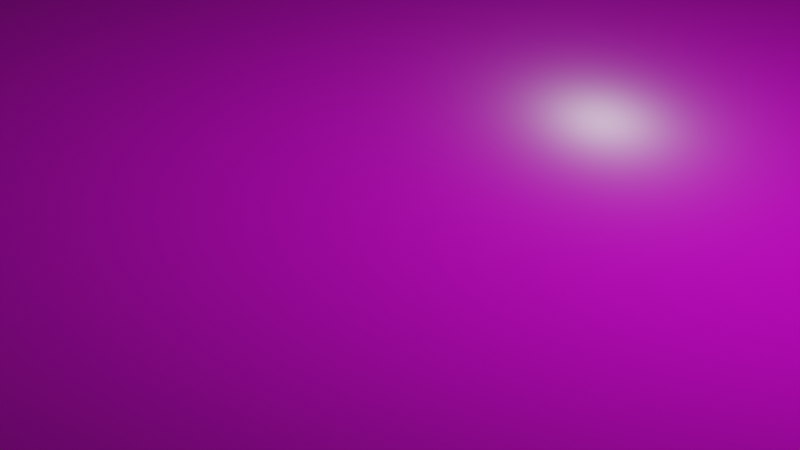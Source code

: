 # Source: plane.blend  (saved by Blender 3.4.6; exported with 4.5.12 LTS)
import bpy
from mathutils import Matrix  # noqa: F401  (used for matrix-valued properties, if any)

bpy.ops.wm.read_factory_settings(use_empty=True)
scene = bpy.context.scene
scene.name = 'Scene'

# ---- collections
col_collection = bpy.data.collections.new('Collection'); scene.collection.children.link(col_collection)

# ---- images (referenced by path relative to the original .blend; pixels are not part of the script)
import os
ASSET_DIR = os.environ.get("B2B_ASSET_DIR", "")  # directory of the original .blend (textures are referenced by path, not embedded)
HERE = os.path.dirname(os.path.abspath(__file__))  # packed textures are extracted next to this script under _unpacked/

def load_image(name, relpath, width, height, colorspace="sRGB"):
    """Load a texture the original file referenced (path relative to the .blend, or extracted next to this script)."""
    p = next((c for c in (os.path.join(HERE, relpath), os.path.join(ASSET_DIR, relpath)) if relpath and os.path.exists(c)), "")
    if p:
        img = bpy.data.images.load(p, check_existing=True)
        img.name = name
    else:  # same state as the original file: an image datablock whose file is absent (Cycles renders it pink)
        img = bpy.data.images.new(name, width, height)
        img.source = "FILE"
        img.filepath = "//" + (relpath or name)
    img.colorspace_settings.name = colorspace
    return img
img_pavement_02_disp_2k_png = load_image('pavement_02_disp_2k.png', 'Textures/pavement/textures/pavement_02_disp_2k.png', 1024, 1024, 'Non-Color')
img_pavement_02_diff_2k_jpg = load_image('pavement_02_diff_2k.jpg', 'Textures/pavement/textures/pavement_02_diff_2k.jpg', 1024, 1024, 'sRGB')
img_pavement_02_rough_2k_exr = load_image('pavement_02_rough_2k.exr', 'Textures/pavement/textures/pavement_02_rough_2k.exr', 1024, 1024, 'Non-Color')
img_pavement_02_nor_gl_2k_exr = load_image('pavement_02_nor_gl_2k.exr', 'Textures/pavement/textures/pavement_02_nor_gl_2k.exr', 1024, 1024, 'Non-Color')

# ---- materials (node trees are filled in below, after node groups)
mat_pavement = bpy.data.materials.new('pavement')
mat_pavement.use_transparent_shadow = False

# ---- material node trees
mat_pavement.use_nodes = True; mat_pavement.node_tree.nodes.clear()
_N = mat_pavement.node_tree.nodes; _L = mat_pavement.node_tree.links
n0 = _N.new('ShaderNodeOutputMaterial'); n0.name = 'Material Output'; n0.location = (300, 300)
n1 = _N.new('ShaderNodeBsdfPrincipled'); n1.name = 'Principled BSDF'; n1.location = (10, 300)
n1.distribution = 'GGX'
n1.subsurface_method = 'RANDOM_WALK_SKIN'
n1.inputs[3].default_value = 1.45
n1.inputs[27].default_value = (0.0, 0.0, 0.0, 1.0)
n1.inputs[28].default_value = 1.0
n2 = _N.new('ShaderNodeTexImage'); n2.name = 'Image Texture'; n2.location = (86, -870)
n2.label = 'Displacement'
n2.image = img_pavement_02_disp_2k_png
n3 = _N.new('ShaderNodeDisplacement'); n3.name = 'Displacement'; n3.location = (110, -400)
n3.inputs[2].default_value = 1.0
n4 = _N.new('ShaderNodeTexImage'); n4.name = 'Image Texture.001'; n4.location = (86, -30)
n4.label = 'Base Color'
n4.image = img_pavement_02_diff_2k_jpg
n5 = _N.new('ShaderNodeTexImage'); n5.name = 'Image Texture.002'; n5.location = (86, -310)
n5.label = 'Roughness'
n5.image = img_pavement_02_rough_2k_exr
n6 = _N.new('ShaderNodeTexImage'); n6.name = 'Image Texture.003'; n6.location = (86, -590)
n6.label = 'Normal'
n6.image = img_pavement_02_nor_gl_2k_exr
n7 = _N.new('ShaderNodeNormalMap'); n7.name = 'Normal Map'; n7.location = (-240, -60)
n8 = _N.new('ShaderNodeMapping'); n8.name = 'Mapping'; n8.location = (230, -30)
n9 = _N.new('NodeReroute'); n9.name = 'Reroute'; n9.location = (36, -586)
n9.width = 16
n9.socket_idname = 'NodeSocketVector'
n10 = _N.new('ShaderNodeTexCoord'); n10.name = 'Texture Coordinate'; n10.location = (30, -30)
n11 = _N.new('NodeFrame'); n11.name = 'Frame'; n11.location = (-1270, 330)
n11.label = 'Mapping'
n11.width = 400
n12 = _N.new('NodeFrame'); n12.name = 'Frame.001'; n12.location = (-626, 530)
n12.label = 'Textures'
n12.width = 356
n2.parent = n12
n4.parent = n12
n5.parent = n12
n6.parent = n12
n8.parent = n11
n9.parent = n12
n10.parent = n11
_L.new(n1.outputs[0], n0.inputs[0])
_L.new(n2.outputs[0], n3.inputs[0])
_L.new(n3.outputs[0], n0.inputs[2])
_L.new(n4.outputs[0], n1.inputs[0])
_L.new(n5.outputs[0], n1.inputs[2])
_L.new(n6.outputs[0], n7.inputs[1])
_L.new(n7.outputs[0], n1.inputs[5])
_L.new(n9.outputs[0], n4.inputs[0])
_L.new(n9.outputs[0], n5.inputs[0])
_L.new(n9.outputs[0], n6.inputs[0])
_L.new(n9.outputs[0], n2.inputs[0])
_L.new(n8.outputs[0], n9.inputs[0])
_L.new(n10.outputs[2], n8.inputs[0])
n0.is_active_output = True

# ---- world
world_world = bpy.data.worlds.new('World'); scene.world = world_world
world_world.use_nodes = True; world_world.node_tree.nodes.clear()
_N = world_world.node_tree.nodes; _L = world_world.node_tree.links
n0 = _N.new('ShaderNodeOutputWorld'); n0.name = 'World Output'; n0.location = (300, 300)
n1 = _N.new('ShaderNodeBackground'); n1.name = 'Background'; n1.location = (10, 300)
n1.inputs[0].default_value = (0.05088, 0.05088, 0.05088, 1.0)
_L.new(n1.outputs[0], n0.inputs[0])
n0.is_active_output = True
world_world.color = (0.05088, 0.05088, 0.05088)
world_world.use_sun_shadow = False
world_world.sun_shadow_jitter_overblur = 0.0

# ---- cameras
cam_camera = bpy.data.cameras.new('Camera')
cam_camera.clip_end = 100.0
cam_camera.ortho_scale = 7.314

# ---- lights
light_light = bpy.data.lights.new('Light', 'POINT')
light_light.transmission_factor = 0.0
light_light.energy = 1000.0
light_light.shadow_soft_size = 0.1
light_light.shadow_maximum_resolution = 0.006
light_light.use_absolute_resolution = True

# ---- meshes
me_plane = bpy.data.meshes.new('Plane')
me_plane.from_pydata([(-1.0, -1.0, 0.0), (1.0, -1.0, 0.0), (-1.0, 1.0, 0.0), (1.0, 1.0, 0.0)], [], [(0, 1, 3, 2)])
_uv = me_plane.uv_layers.new(name='UVMap')
_uv.uv.foreach_set('vector', [0.0, 0.0, 1.0, 0.0, 1.0, 1.0, 0.0, 1.0])
me_plane.materials.append(mat_pavement)
me_plane.update()

# ---- objects
ob_light = bpy.data.objects.new('Light', light_light)
ob_camera = bpy.data.objects.new('Camera', cam_camera)
ob_scale = bpy.data.objects.new('scale', me_plane)

# ---- transforms, parenting, visibility, modifiers, constraints
ob_light.location = (4.076, 1.005, 5.904)
ob_light.rotation_euler = (0.6503, 0.05522, 1.866)
ob_light.lock_rotations_4d = False
ob_light.empty_display_type = 'ARROWS'
ob_light.color = (0.0, 0.0, 0.0, 0.0)
ob_light.lineart.crease_threshold = 0.0
ob_camera.location = (7.359, -6.926, 4.958)
ob_camera.rotation_euler = (1.109, 0.0, 0.8149)
ob_camera.lock_rotations_4d = False
ob_camera.empty_display_type = 'ARROWS'
ob_camera.color = (0.0, 0.0, 0.0, 0.0)
ob_camera.display_type = 'WIRE'
ob_camera.lineart.crease_threshold = 0.0
ob_scale.location = (0.0, 0.0, 0.0)
ob_scale.scale = (83.09, 83.09, 83.09)

# ---- collection membership
col_collection.objects.link(ob_light)
col_collection.objects.link(ob_camera)
col_collection.objects.link(ob_scale)

# ---- scene / render settings (as saved in the file)
scene.camera = ob_camera
scene.frame_start = 1; scene.frame_end = 250; scene.frame_set(1)
scene.render.engine = 'BLENDER_EEVEE_NEXT'
scene.cycles.sampling_pattern = 'TABULATED_SOBOL'
scene.cycles.use_light_tree = False
scene.view_settings.view_transform = 'Filmic'
bpy.context.view_layer.update()
